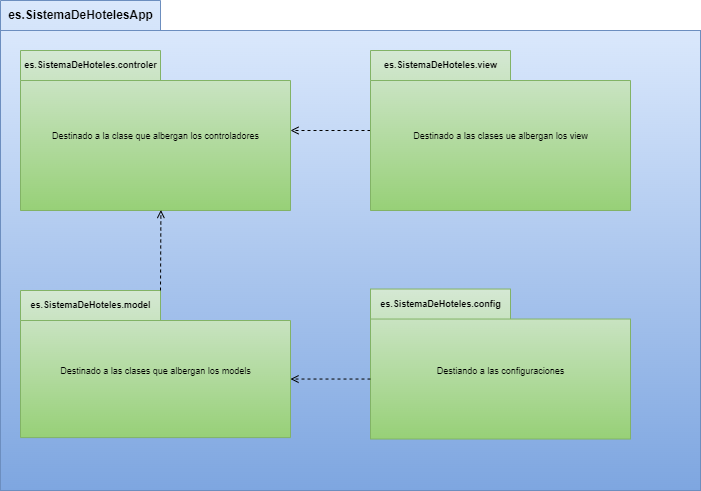

The diagram above was exported from draw.io. Its source (the exported page's mxGraphModel, read from the mxfile embedded in the PNG):
<mxGraphModel dx="840" dy="593" grid="1" gridSize="10" guides="1" tooltips="1" connect="1" arrows="1" fold="1" page="1" pageScale="1" pageWidth="827" pageHeight="1169" math="0" shadow="0">
  <root>
    <mxCell id="0" />
    <mxCell id="1" parent="0" />
    <mxCell id="2" value="&lt;font style=&quot;font-size: 12px;&quot;&gt;es.SistemaDeHotelesApp&lt;/font&gt;" style="shape=folder;fontStyle=1;tabWidth=160;tabHeight=30;tabPosition=left;html=1;boundedLbl=1;labelInHeader=1;container=1;collapsible=0;fillColor=#dae8fc;gradientColor=#7ea6e0;strokeColor=#6c8ebf;" vertex="1" parent="1">
      <mxGeometry x="20" y="30" width="700" height="490" as="geometry" />
    </mxCell>
    <mxCell id="3" value="" style="html=1;strokeColor=#6c8ebf;resizeWidth=1;resizeHeight=1;fillColor=#dae8fc;part=1;connectable=0;allowArrows=0;deletable=0;gradientColor=#7ea6e0;" vertex="1" parent="2">
      <mxGeometry width="700" height="460" relative="1" as="geometry">
        <mxPoint y="30" as="offset" />
      </mxGeometry>
    </mxCell>
    <mxCell id="15" style="edgeStyle=none;html=1;fontSize=12;dashed=1;endArrow=open;endFill=0;" edge="1" parent="2" source="9" target="7">
      <mxGeometry relative="1" as="geometry" />
    </mxCell>
    <mxCell id="9" value="es.SistemaDeHoteles.view" style="shape=folder;fontStyle=1;tabWidth=140;tabHeight=30;tabPosition=left;html=1;boundedLbl=1;labelInHeader=1;container=1;collapsible=0;fontSize=9;fillColor=#d5e8d4;gradientColor=#97d077;strokeColor=#82b366;" vertex="1" parent="2">
      <mxGeometry x="370" y="50" width="260" height="160" as="geometry" />
    </mxCell>
    <mxCell id="10" value="Destinado a las clases ue albergan los view" style="html=1;strokeColor=none;resizeWidth=1;resizeHeight=1;fillColor=none;part=1;connectable=0;allowArrows=0;deletable=0;fontSize=9;" vertex="1" parent="9">
      <mxGeometry width="260" height="112" relative="1" as="geometry">
        <mxPoint y="30" as="offset" />
      </mxGeometry>
    </mxCell>
    <mxCell id="11" value="es.SistemaDeHoteles.model" style="shape=folder;fontStyle=1;tabWidth=140;tabHeight=30;tabPosition=left;html=1;boundedLbl=1;labelInHeader=1;container=1;collapsible=0;fontSize=9;fillColor=#d5e8d4;gradientColor=#97d077;strokeColor=#82b366;" vertex="1" parent="2">
      <mxGeometry x="20" y="290" width="270" height="147.08" as="geometry" />
    </mxCell>
    <mxCell id="12" value="Destinado a las clases que albergan los models" style="html=1;strokeColor=none;resizeWidth=1;resizeHeight=1;fillColor=none;part=1;connectable=0;allowArrows=0;deletable=0;fontSize=9;" vertex="1" parent="11">
      <mxGeometry width="270" height="102.956" relative="1" as="geometry">
        <mxPoint y="30" as="offset" />
      </mxGeometry>
    </mxCell>
    <mxCell id="13" value="es.SistemaDeHoteles.config" style="shape=folder;fontStyle=1;tabWidth=140;tabHeight=30;tabPosition=left;html=1;boundedLbl=1;labelInHeader=1;container=1;collapsible=0;fontSize=9;fillColor=#d5e8d4;gradientColor=#97d077;strokeColor=#82b366;" vertex="1" parent="2">
      <mxGeometry x="370" y="288.54" width="260" height="150" as="geometry" />
    </mxCell>
    <mxCell id="14" value="Destiando a las configuraciones" style="html=1;strokeColor=none;resizeWidth=1;resizeHeight=1;fillColor=none;part=1;connectable=0;allowArrows=0;deletable=0;fontSize=9;" vertex="1" parent="13">
      <mxGeometry width="260" height="105" relative="1" as="geometry">
        <mxPoint y="30" as="offset" />
      </mxGeometry>
    </mxCell>
    <mxCell id="7" value="es.SistemaDeHoteles.controler" style="shape=folder;fontStyle=1;tabWidth=140;tabHeight=30;tabPosition=left;html=1;boundedLbl=1;labelInHeader=1;container=1;collapsible=0;fontSize=9;fillColor=#d5e8d4;gradientColor=#97d077;strokeColor=#82b366;" vertex="1" parent="2">
      <mxGeometry x="20" y="50" width="270" height="160" as="geometry" />
    </mxCell>
    <mxCell id="8" value="Destinado a la clase que albergan los controladores" style="html=1;strokeColor=none;resizeWidth=1;resizeHeight=1;fillColor=none;part=1;connectable=0;allowArrows=0;deletable=0;fontSize=9;" vertex="1" parent="7">
      <mxGeometry width="270" height="111.99999999999999" relative="1" as="geometry">
        <mxPoint y="30" as="offset" />
      </mxGeometry>
    </mxCell>
    <mxCell id="18" style="edgeStyle=none;html=1;fontSize=12;dashed=1;endArrow=open;endFill=0;entryX=0.52;entryY=0.997;entryDx=0;entryDy=0;entryPerimeter=0;exitX=0;exitY=0;exitDx=140;exitDy=0;exitPerimeter=0;" edge="1" parent="2" source="11" target="7">
      <mxGeometry relative="1" as="geometry">
        <mxPoint x="160" y="290" as="sourcePoint" />
        <mxPoint x="160.29000000000008" y="212.08000000000004" as="targetPoint" />
      </mxGeometry>
    </mxCell>
    <mxCell id="21" style="edgeStyle=none;html=1;fontSize=12;dashed=1;endArrow=open;endFill=0;exitX=0;exitY=0;exitDx=0;exitDy=90;exitPerimeter=0;entryX=0;entryY=0;entryDx=270;entryDy=88.54;entryPerimeter=0;" edge="1" parent="2" source="13" target="11">
      <mxGeometry relative="1" as="geometry">
        <mxPoint x="170" y="300" as="sourcePoint" />
        <mxPoint x="170.4000000000001" y="219.5200000000001" as="targetPoint" />
      </mxGeometry>
    </mxCell>
  </root>
</mxGraphModel>